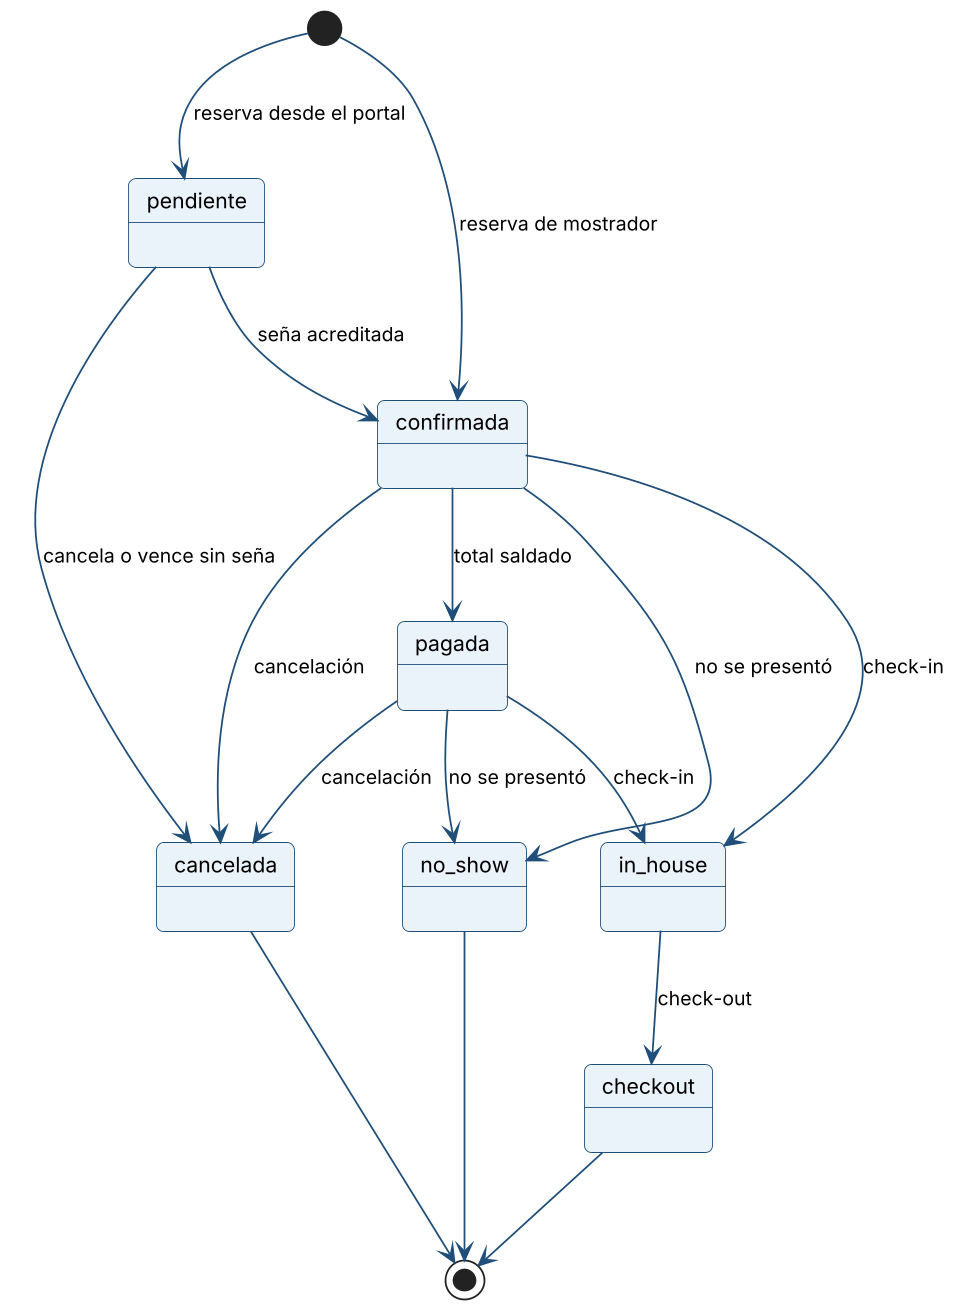

The diagram above was rendered by PlantUML. Its source (embedded in the PNG):
@startuml
!include _estilo.iuml
[*] --> pendiente : reserva desde el portal
[*] --> confirmada : reserva de mostrador
pendiente --> confirmada : seña acreditada
pendiente --> cancelada : cancela o vence sin seña
confirmada --> pagada : total saldado
confirmada --> in_house : check-in
confirmada --> cancelada : cancelación
confirmada --> no_show : no se presentó
pagada --> in_house : check-in
pagada --> cancelada : cancelación
pagada --> no_show : no se presentó
in_house --> checkout : check-out
checkout --> [*]
cancelada --> [*]
no_show --> [*]
@enduml